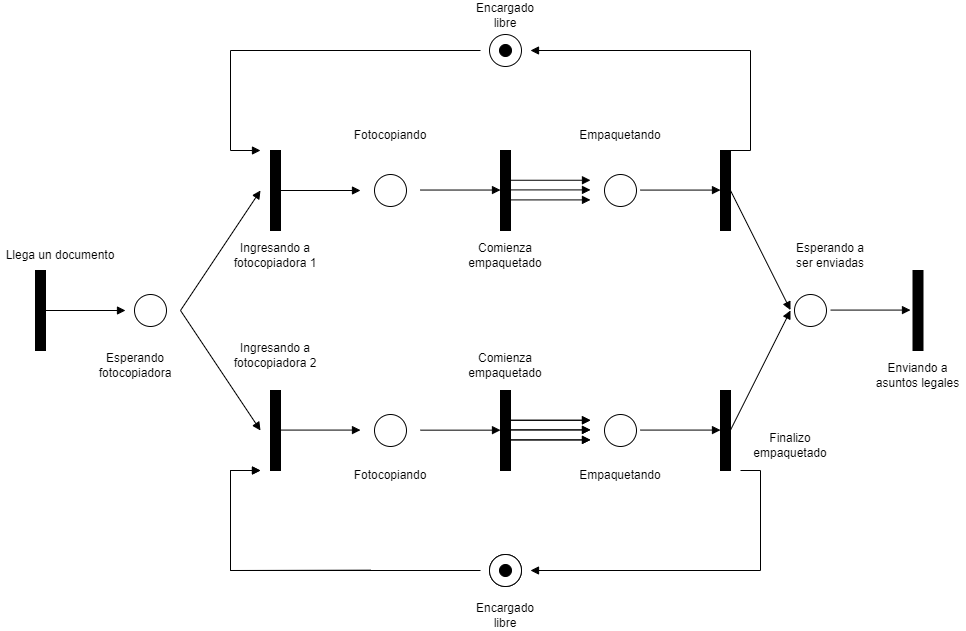

The diagram above was exported from draw.io. Its source (the exported page's mxGraphModel, read from the mxfile embedded in the PNG):
<mxGraphModel dx="1221" dy="634" grid="1" gridSize="10" guides="1" tooltips="1" connect="1" arrows="1" fold="1" page="1" pageScale="1" pageWidth="850" pageHeight="1100" math="0" shadow="0">
  <root>
    <mxCell id="0" />
    <mxCell id="1" parent="0" />
    <mxCell id="dHfHAvhuduNZUKmwwsyH-13" value="Esperando fotocopiadora" style="text;html=1;strokeColor=none;fillColor=none;align=center;verticalAlign=middle;whiteSpace=wrap;rounded=0;" parent="1" vertex="1">
      <mxGeometry x="100" y="520" width="90" height="30" as="geometry" />
    </mxCell>
    <mxCell id="dHfHAvhuduNZUKmwwsyH-19" value="" style="html=1;points=[];perimeter=orthogonalPerimeter;fillColor=#000000;" parent="1" vertex="1">
      <mxGeometry x="45" y="440" width="10" height="80" as="geometry" />
    </mxCell>
    <mxCell id="dHfHAvhuduNZUKmwwsyH-21" value="" style="html=1;points=[];perimeter=orthogonalPerimeter;fillColor=#000000;" parent="1" vertex="1">
      <mxGeometry x="45" y="440" width="10" height="80" as="geometry" />
    </mxCell>
    <mxCell id="dHfHAvhuduNZUKmwwsyH-22" value="" style="html=1;verticalAlign=bottom;endArrow=block;rounded=0;" parent="1" edge="1">
      <mxGeometry width="80" relative="1" as="geometry">
        <mxPoint x="55" y="480" as="sourcePoint" />
        <mxPoint x="135" y="480" as="targetPoint" />
      </mxGeometry>
    </mxCell>
    <mxCell id="dHfHAvhuduNZUKmwwsyH-24" value="" style="ellipse;html=1;shape=startState;fillColor=#FFFFFF;strokeColor=#000000;" parent="1" vertex="1">
      <mxGeometry x="140" y="460" width="40" height="40" as="geometry" />
    </mxCell>
    <mxCell id="dHfHAvhuduNZUKmwwsyH-25" value="Llega un documento" style="text;html=1;strokeColor=none;fillColor=none;align=center;verticalAlign=middle;whiteSpace=wrap;rounded=0;" parent="1" vertex="1">
      <mxGeometry x="10" y="410" width="120" height="30" as="geometry" />
    </mxCell>
    <mxCell id="dHfHAvhuduNZUKmwwsyH-26" value="" style="ellipse;html=1;shape=startState;fillColor=#FFFFFF;strokeColor=#000000;" parent="1" vertex="1">
      <mxGeometry x="380" y="340" width="40" height="40" as="geometry" />
    </mxCell>
    <mxCell id="dHfHAvhuduNZUKmwwsyH-27" value="" style="ellipse;html=1;shape=startState;fillColor=#FFFFFF;strokeColor=#000000;" parent="1" vertex="1">
      <mxGeometry x="380" y="580" width="40" height="40" as="geometry" />
    </mxCell>
    <mxCell id="dHfHAvhuduNZUKmwwsyH-28" value="" style="html=1;verticalAlign=bottom;endArrow=block;rounded=0;" parent="1" edge="1">
      <mxGeometry width="80" relative="1" as="geometry">
        <mxPoint x="190" y="480" as="sourcePoint" />
        <mxPoint x="270" y="360" as="targetPoint" />
      </mxGeometry>
    </mxCell>
    <mxCell id="dHfHAvhuduNZUKmwwsyH-31" value="" style="html=1;points=[];perimeter=orthogonalPerimeter;fillColor=#000000;" parent="1" vertex="1">
      <mxGeometry x="280" y="320" width="10" height="80" as="geometry" />
    </mxCell>
    <mxCell id="dHfHAvhuduNZUKmwwsyH-32" value="" style="html=1;points=[];perimeter=orthogonalPerimeter;fillColor=#000000;" parent="1" vertex="1">
      <mxGeometry x="280" y="560" width="10" height="80" as="geometry" />
    </mxCell>
    <mxCell id="dHfHAvhuduNZUKmwwsyH-33" value="" style="html=1;verticalAlign=bottom;endArrow=block;rounded=0;" parent="1" edge="1">
      <mxGeometry width="80" relative="1" as="geometry">
        <mxPoint x="190" y="480" as="sourcePoint" />
        <mxPoint x="270" y="600" as="targetPoint" />
      </mxGeometry>
    </mxCell>
    <mxCell id="dHfHAvhuduNZUKmwwsyH-34" value="Ingresando a fotocopiadora 2" style="text;html=1;strokeColor=none;fillColor=none;align=center;verticalAlign=middle;whiteSpace=wrap;rounded=0;" parent="1" vertex="1">
      <mxGeometry x="240" y="510" width="90" height="30" as="geometry" />
    </mxCell>
    <mxCell id="dHfHAvhuduNZUKmwwsyH-35" value="Ingresando a fotocopiadora 1" style="text;html=1;strokeColor=none;fillColor=none;align=center;verticalAlign=middle;whiteSpace=wrap;rounded=0;" parent="1" vertex="1">
      <mxGeometry x="240" y="410" width="90" height="30" as="geometry" />
    </mxCell>
    <mxCell id="dHfHAvhuduNZUKmwwsyH-36" value="" style="html=1;verticalAlign=bottom;endArrow=block;rounded=0;" parent="1" edge="1">
      <mxGeometry width="80" relative="1" as="geometry">
        <mxPoint x="290" y="599.58" as="sourcePoint" />
        <mxPoint x="370" y="599.58" as="targetPoint" />
      </mxGeometry>
    </mxCell>
    <mxCell id="dHfHAvhuduNZUKmwwsyH-37" value="" style="html=1;verticalAlign=bottom;endArrow=block;rounded=0;" parent="1" edge="1">
      <mxGeometry width="80" relative="1" as="geometry">
        <mxPoint x="290" y="360" as="sourcePoint" />
        <mxPoint x="370" y="360" as="targetPoint" />
      </mxGeometry>
    </mxCell>
    <mxCell id="dHfHAvhuduNZUKmwwsyH-38" value="" style="ellipse;html=1;shape=startState;fillColor=#FFFFFF;strokeColor=#000000;" parent="1" vertex="1">
      <mxGeometry x="495" y="720" width="40" height="40" as="geometry" />
    </mxCell>
    <mxCell id="dHfHAvhuduNZUKmwwsyH-39" value="" style="ellipse;html=1;shape=startState;fillColor=#000000;strokeColor=#000000;" parent="1" vertex="1">
      <mxGeometry x="505" y="730" width="20" height="20" as="geometry" />
    </mxCell>
    <mxCell id="dHfHAvhuduNZUKmwwsyH-40" value="Fotocopiando" style="text;html=1;strokeColor=none;fillColor=none;align=center;verticalAlign=middle;whiteSpace=wrap;rounded=0;" parent="1" vertex="1">
      <mxGeometry x="360" y="630" width="80" height="30" as="geometry" />
    </mxCell>
    <mxCell id="dHfHAvhuduNZUKmwwsyH-43" value="" style="html=1;points=[];perimeter=orthogonalPerimeter;fillColor=#000000;" parent="1" vertex="1">
      <mxGeometry x="510" y="560" width="10" height="80" as="geometry" />
    </mxCell>
    <mxCell id="dHfHAvhuduNZUKmwwsyH-44" value="" style="html=1;verticalAlign=bottom;endArrow=block;rounded=0;" parent="1" edge="1">
      <mxGeometry width="80" relative="1" as="geometry">
        <mxPoint x="430" y="599.6600000000001" as="sourcePoint" />
        <mxPoint x="510" y="599.6600000000001" as="targetPoint" />
      </mxGeometry>
    </mxCell>
    <mxCell id="dHfHAvhuduNZUKmwwsyH-45" value="" style="html=1;verticalAlign=bottom;endArrow=block;rounded=0;" parent="1" edge="1">
      <mxGeometry width="80" relative="1" as="geometry">
        <mxPoint x="380" y="739.6600000000001" as="sourcePoint" />
        <mxPoint x="270" y="640" as="targetPoint" />
        <Array as="points">
          <mxPoint x="240" y="740" />
          <mxPoint x="240" y="640" />
        </Array>
      </mxGeometry>
    </mxCell>
    <mxCell id="dHfHAvhuduNZUKmwwsyH-46" value="" style="html=1;verticalAlign=bottom;endArrow=block;rounded=0;" parent="1" edge="1">
      <mxGeometry width="80" relative="1" as="geometry">
        <mxPoint x="750" y="640" as="sourcePoint" />
        <mxPoint x="540" y="740" as="targetPoint" />
        <Array as="points">
          <mxPoint x="770" y="640" />
          <mxPoint x="770" y="740" />
        </Array>
      </mxGeometry>
    </mxCell>
    <mxCell id="dHfHAvhuduNZUKmwwsyH-47" value="" style="ellipse;html=1;shape=startState;fillColor=#FFFFFF;strokeColor=#000000;" parent="1" vertex="1">
      <mxGeometry x="495" y="720" width="40" height="40" as="geometry" />
    </mxCell>
    <mxCell id="dHfHAvhuduNZUKmwwsyH-48" value="" style="ellipse;html=1;shape=startState;fillColor=#000000;strokeColor=#000000;" parent="1" vertex="1">
      <mxGeometry x="505" y="730" width="20" height="20" as="geometry" />
    </mxCell>
    <mxCell id="dHfHAvhuduNZUKmwwsyH-50" value="Encargado libre" style="text;html=1;strokeColor=none;fillColor=none;align=center;verticalAlign=middle;whiteSpace=wrap;rounded=0;" parent="1" vertex="1">
      <mxGeometry x="475" y="770" width="80" height="30" as="geometry" />
    </mxCell>
    <mxCell id="dHfHAvhuduNZUKmwwsyH-51" value="" style="html=1;verticalAlign=bottom;endArrow=block;rounded=0;" parent="1" edge="1">
      <mxGeometry width="80" relative="1" as="geometry">
        <mxPoint x="490" y="740" as="sourcePoint" />
        <mxPoint x="270" y="639.9999999999999" as="targetPoint" />
        <Array as="points">
          <mxPoint x="240" y="740" />
          <mxPoint x="240" y="640" />
        </Array>
      </mxGeometry>
    </mxCell>
    <mxCell id="dHfHAvhuduNZUKmwwsyH-53" value="" style="ellipse;html=1;shape=startState;fillColor=#FFFFFF;strokeColor=#000000;" parent="1" vertex="1">
      <mxGeometry x="495" y="200" width="40" height="40" as="geometry" />
    </mxCell>
    <mxCell id="dHfHAvhuduNZUKmwwsyH-54" value="" style="ellipse;html=1;shape=startState;fillColor=#000000;strokeColor=#000000;" parent="1" vertex="1">
      <mxGeometry x="505" y="210" width="20" height="20" as="geometry" />
    </mxCell>
    <mxCell id="dHfHAvhuduNZUKmwwsyH-55" value="Encargado libre" style="text;html=1;strokeColor=none;fillColor=none;align=center;verticalAlign=middle;whiteSpace=wrap;rounded=0;" parent="1" vertex="1">
      <mxGeometry x="475" y="170" width="80" height="30" as="geometry" />
    </mxCell>
    <mxCell id="dHfHAvhuduNZUKmwwsyH-56" value="" style="html=1;verticalAlign=bottom;endArrow=block;rounded=0;" parent="1" edge="1">
      <mxGeometry width="80" relative="1" as="geometry">
        <mxPoint x="490" y="220" as="sourcePoint" />
        <mxPoint x="270" y="319.9999999999999" as="targetPoint" />
        <Array as="points">
          <mxPoint x="240" y="219.99999999999977" />
          <mxPoint x="240" y="319.9999999999998" />
        </Array>
      </mxGeometry>
    </mxCell>
    <mxCell id="dHfHAvhuduNZUKmwwsyH-57" value="" style="html=1;verticalAlign=bottom;endArrow=block;rounded=0;" parent="1" edge="1">
      <mxGeometry width="80" relative="1" as="geometry">
        <mxPoint x="740" y="319.9999999999999" as="sourcePoint" />
        <mxPoint x="540" y="220" as="targetPoint" />
        <Array as="points">
          <mxPoint x="760" y="319.9999999999998" />
          <mxPoint x="760" y="219.99999999999977" />
        </Array>
      </mxGeometry>
    </mxCell>
    <mxCell id="dHfHAvhuduNZUKmwwsyH-58" value="" style="html=1;points=[];perimeter=orthogonalPerimeter;fillColor=#000000;" parent="1" vertex="1">
      <mxGeometry x="510" y="320" width="10" height="80" as="geometry" />
    </mxCell>
    <mxCell id="dHfHAvhuduNZUKmwwsyH-60" value="Fotocopiando" style="text;html=1;strokeColor=none;fillColor=none;align=center;verticalAlign=middle;whiteSpace=wrap;rounded=0;" parent="1" vertex="1">
      <mxGeometry x="360" y="290" width="80" height="30" as="geometry" />
    </mxCell>
    <mxCell id="dHfHAvhuduNZUKmwwsyH-63" value="" style="html=1;verticalAlign=bottom;endArrow=block;rounded=0;" parent="1" edge="1">
      <mxGeometry width="80" relative="1" as="geometry">
        <mxPoint x="430" y="359.5400000000001" as="sourcePoint" />
        <mxPoint x="510" y="359.5400000000001" as="targetPoint" />
      </mxGeometry>
    </mxCell>
    <mxCell id="dHfHAvhuduNZUKmwwsyH-66" value="" style="html=1;verticalAlign=bottom;endArrow=block;rounded=0;" parent="1" edge="1">
      <mxGeometry width="80" relative="1" as="geometry">
        <mxPoint x="520" y="599.4100000000001" as="sourcePoint" />
        <mxPoint x="600" y="599.4100000000001" as="targetPoint" />
      </mxGeometry>
    </mxCell>
    <mxCell id="dHfHAvhuduNZUKmwwsyH-67" value="" style="html=1;verticalAlign=bottom;endArrow=block;rounded=0;" parent="1" edge="1">
      <mxGeometry width="80" relative="1" as="geometry">
        <mxPoint x="520" y="609.4100000000001" as="sourcePoint" />
        <mxPoint x="600" y="609.4100000000001" as="targetPoint" />
      </mxGeometry>
    </mxCell>
    <mxCell id="dHfHAvhuduNZUKmwwsyH-68" value="" style="html=1;verticalAlign=bottom;endArrow=block;rounded=0;" parent="1" edge="1">
      <mxGeometry width="80" relative="1" as="geometry">
        <mxPoint x="520" y="589.7500000000001" as="sourcePoint" />
        <mxPoint x="600" y="589.7500000000001" as="targetPoint" />
      </mxGeometry>
    </mxCell>
    <mxCell id="dHfHAvhuduNZUKmwwsyH-69" value="" style="ellipse;html=1;shape=startState;fillColor=#FFFFFF;strokeColor=#000000;" parent="1" vertex="1">
      <mxGeometry x="610" y="580" width="40" height="40" as="geometry" />
    </mxCell>
    <mxCell id="dHfHAvhuduNZUKmwwsyH-70" value="Empaquetando" style="text;html=1;strokeColor=none;fillColor=none;align=center;verticalAlign=middle;whiteSpace=wrap;rounded=0;" parent="1" vertex="1">
      <mxGeometry x="590" y="630" width="80" height="30" as="geometry" />
    </mxCell>
    <mxCell id="dHfHAvhuduNZUKmwwsyH-71" value="" style="html=1;verticalAlign=bottom;endArrow=block;rounded=0;" parent="1" edge="1">
      <mxGeometry width="80" relative="1" as="geometry">
        <mxPoint x="650" y="599.5799999999999" as="sourcePoint" />
        <mxPoint x="730" y="599.5799999999999" as="targetPoint" />
      </mxGeometry>
    </mxCell>
    <mxCell id="dHfHAvhuduNZUKmwwsyH-72" value="" style="html=1;points=[];perimeter=orthogonalPerimeter;fillColor=#000000;" parent="1" vertex="1">
      <mxGeometry x="730" y="560" width="10" height="80" as="geometry" />
    </mxCell>
    <mxCell id="dHfHAvhuduNZUKmwwsyH-73" value="Comienza empaquetado" style="text;html=1;strokeColor=none;fillColor=none;align=center;verticalAlign=middle;whiteSpace=wrap;rounded=0;" parent="1" vertex="1">
      <mxGeometry x="475" y="520" width="80" height="30" as="geometry" />
    </mxCell>
    <mxCell id="dHfHAvhuduNZUKmwwsyH-74" value="Enviando a asuntos legales" style="text;html=1;strokeColor=none;fillColor=none;align=center;verticalAlign=middle;whiteSpace=wrap;rounded=0;" parent="1" vertex="1">
      <mxGeometry x="880" y="530" width="95" height="30" as="geometry" />
    </mxCell>
    <mxCell id="dHfHAvhuduNZUKmwwsyH-75" value="" style="ellipse;html=1;shape=startState;fillColor=#FFFFFF;strokeColor=#000000;" parent="1" vertex="1">
      <mxGeometry x="800" y="460" width="40" height="40" as="geometry" />
    </mxCell>
    <mxCell id="dHfHAvhuduNZUKmwwsyH-76" value="Esperando a ser enviadas" style="text;html=1;strokeColor=none;fillColor=none;align=center;verticalAlign=middle;whiteSpace=wrap;rounded=0;" parent="1" vertex="1">
      <mxGeometry x="800" y="410" width="80" height="30" as="geometry" />
    </mxCell>
    <mxCell id="dHfHAvhuduNZUKmwwsyH-77" value="" style="html=1;points=[];perimeter=orthogonalPerimeter;fillColor=#000000;" parent="1" vertex="1">
      <mxGeometry x="922.5" y="440" width="10" height="80" as="geometry" />
    </mxCell>
    <mxCell id="dHfHAvhuduNZUKmwwsyH-78" value="" style="html=1;verticalAlign=bottom;endArrow=block;rounded=0;entryX=0;entryY=0.5;entryDx=0;entryDy=0;" parent="1" target="dHfHAvhuduNZUKmwwsyH-75" edge="1">
      <mxGeometry width="80" relative="1" as="geometry">
        <mxPoint x="740" y="599.5799999999999" as="sourcePoint" />
        <mxPoint x="820.0000000000002" y="599.5799999999999" as="targetPoint" />
      </mxGeometry>
    </mxCell>
    <mxCell id="dHfHAvhuduNZUKmwwsyH-79" value="" style="html=1;verticalAlign=bottom;endArrow=block;rounded=0;" parent="1" edge="1">
      <mxGeometry width="80" relative="1" as="geometry">
        <mxPoint x="840" y="479.5799999999999" as="sourcePoint" />
        <mxPoint x="920.0000000000002" y="479.5799999999999" as="targetPoint" />
      </mxGeometry>
    </mxCell>
    <mxCell id="dHfHAvhuduNZUKmwwsyH-80" value="Finalizo empaquetado" style="text;html=1;strokeColor=none;fillColor=none;align=center;verticalAlign=middle;whiteSpace=wrap;rounded=0;" parent="1" vertex="1">
      <mxGeometry x="760" y="600" width="80" height="30" as="geometry" />
    </mxCell>
    <mxCell id="dHfHAvhuduNZUKmwwsyH-82" value="Comienza empaquetado" style="text;html=1;strokeColor=none;fillColor=none;align=center;verticalAlign=middle;whiteSpace=wrap;rounded=0;" parent="1" vertex="1">
      <mxGeometry x="475" y="410" width="80" height="30" as="geometry" />
    </mxCell>
    <mxCell id="dHfHAvhuduNZUKmwwsyH-83" value="" style="html=1;verticalAlign=bottom;endArrow=block;rounded=0;" parent="1" edge="1">
      <mxGeometry width="80" relative="1" as="geometry">
        <mxPoint x="520" y="609.4100000000001" as="sourcePoint" />
        <mxPoint x="600" y="609.4100000000001" as="targetPoint" />
      </mxGeometry>
    </mxCell>
    <mxCell id="dHfHAvhuduNZUKmwwsyH-84" value="" style="html=1;verticalAlign=bottom;endArrow=block;rounded=0;" parent="1" edge="1">
      <mxGeometry width="80" relative="1" as="geometry">
        <mxPoint x="520" y="599.4100000000001" as="sourcePoint" />
        <mxPoint x="600" y="599.4100000000001" as="targetPoint" />
      </mxGeometry>
    </mxCell>
    <mxCell id="dHfHAvhuduNZUKmwwsyH-85" value="" style="html=1;verticalAlign=bottom;endArrow=block;rounded=0;" parent="1" edge="1">
      <mxGeometry width="80" relative="1" as="geometry">
        <mxPoint x="520" y="589.75" as="sourcePoint" />
        <mxPoint x="600" y="589.75" as="targetPoint" />
      </mxGeometry>
    </mxCell>
    <mxCell id="dHfHAvhuduNZUKmwwsyH-86" value="" style="ellipse;html=1;shape=startState;fillColor=#FFFFFF;strokeColor=#000000;" parent="1" vertex="1">
      <mxGeometry x="610" y="340" width="40" height="40" as="geometry" />
    </mxCell>
    <mxCell id="dHfHAvhuduNZUKmwwsyH-87" value="Empaquetando" style="text;html=1;strokeColor=none;fillColor=none;align=center;verticalAlign=middle;whiteSpace=wrap;rounded=0;" parent="1" vertex="1">
      <mxGeometry x="590" y="290" width="80" height="30" as="geometry" />
    </mxCell>
    <mxCell id="dHfHAvhuduNZUKmwwsyH-88" value="" style="html=1;verticalAlign=bottom;endArrow=block;rounded=0;" parent="1" edge="1">
      <mxGeometry width="80" relative="1" as="geometry">
        <mxPoint x="650" y="359.5799999999999" as="sourcePoint" />
        <mxPoint x="730" y="359.5799999999999" as="targetPoint" />
      </mxGeometry>
    </mxCell>
    <mxCell id="dHfHAvhuduNZUKmwwsyH-89" value="" style="html=1;points=[];perimeter=orthogonalPerimeter;fillColor=#000000;" parent="1" vertex="1">
      <mxGeometry x="730" y="320" width="10" height="80" as="geometry" />
    </mxCell>
    <mxCell id="dHfHAvhuduNZUKmwwsyH-90" value="" style="html=1;verticalAlign=bottom;endArrow=block;rounded=0;" parent="1" edge="1">
      <mxGeometry width="80" relative="1" as="geometry">
        <mxPoint x="520" y="369.4100000000001" as="sourcePoint" />
        <mxPoint x="600" y="369.4100000000001" as="targetPoint" />
      </mxGeometry>
    </mxCell>
    <mxCell id="dHfHAvhuduNZUKmwwsyH-91" value="" style="html=1;verticalAlign=bottom;endArrow=block;rounded=0;" parent="1" edge="1">
      <mxGeometry width="80" relative="1" as="geometry">
        <mxPoint x="520" y="359.4100000000001" as="sourcePoint" />
        <mxPoint x="600" y="359.4100000000001" as="targetPoint" />
      </mxGeometry>
    </mxCell>
    <mxCell id="dHfHAvhuduNZUKmwwsyH-92" value="" style="html=1;verticalAlign=bottom;endArrow=block;rounded=0;" parent="1" edge="1">
      <mxGeometry width="80" relative="1" as="geometry">
        <mxPoint x="520" y="349.75" as="sourcePoint" />
        <mxPoint x="600" y="349.75" as="targetPoint" />
      </mxGeometry>
    </mxCell>
    <mxCell id="dHfHAvhuduNZUKmwwsyH-93" value="" style="html=1;verticalAlign=bottom;endArrow=block;rounded=0;entryX=0;entryY=0.5;entryDx=0;entryDy=0;" parent="1" edge="1">
      <mxGeometry width="80" relative="1" as="geometry">
        <mxPoint x="740.0000000000002" y="359.9999999999998" as="sourcePoint" />
        <mxPoint x="800.0000000000002" y="479.5799999999997" as="targetPoint" />
      </mxGeometry>
    </mxCell>
  </root>
</mxGraphModel>